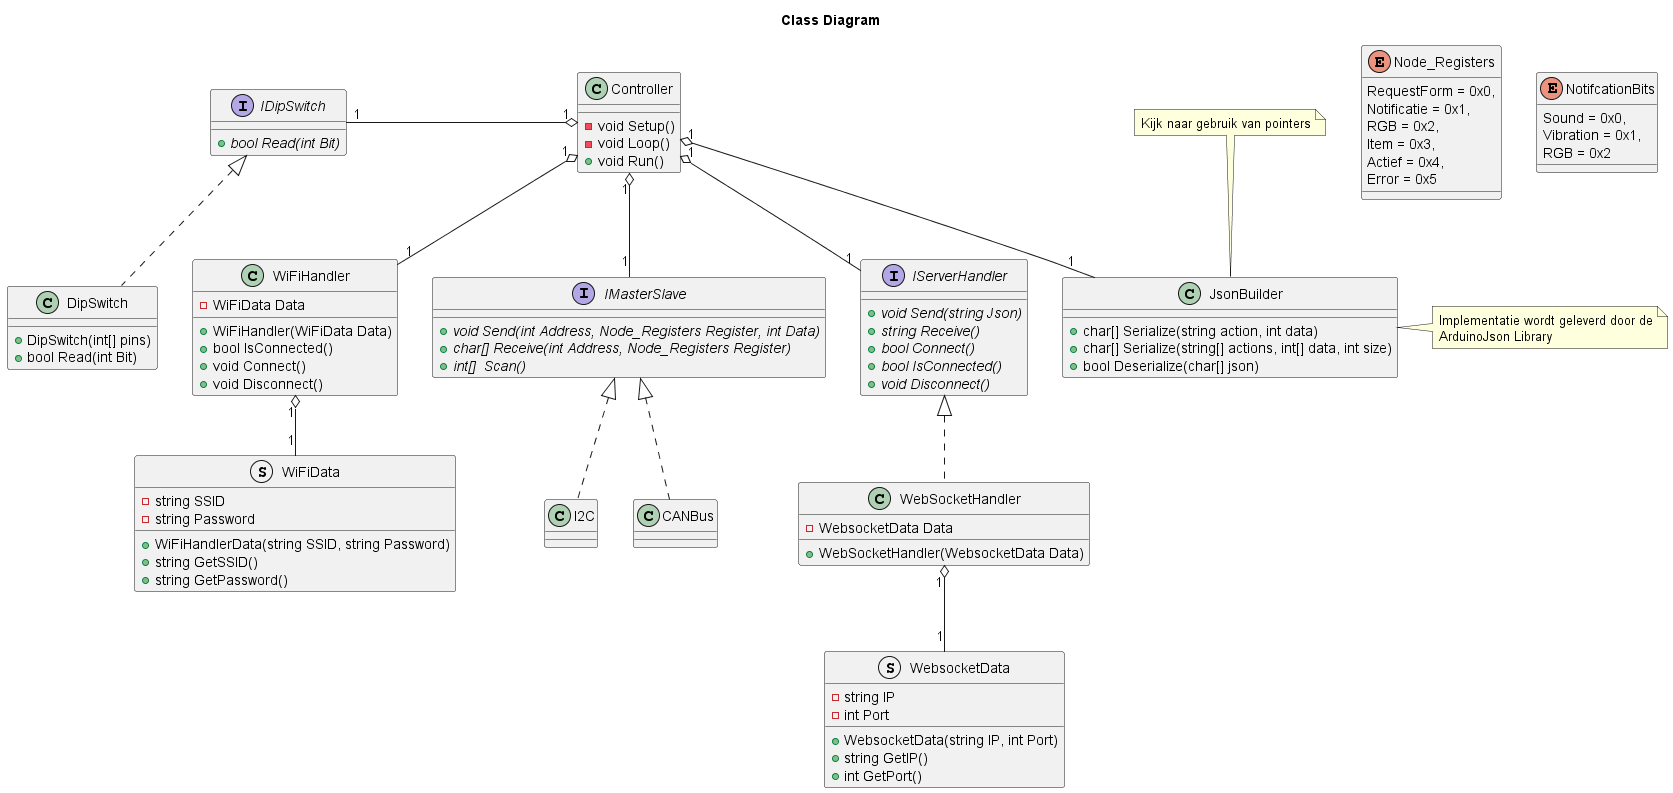

The diagram above was rendered by PlantUML. Its source (embedded in the PNG):
@startuml ClassDiagram
Title Class Diagram

Class Controller
{
    {method} - void Setup()
    {method} - void Loop()
    {method} + void Run()
}

Interface IServerHandler
{
    {abstract} + void Send(string Json)
    {abstract} + string Receive()
    {abstract} + bool Connect()
    {abstract} + bool IsConnected()
    {abstract} + void Disconnect()
}

Class WiFiHandler
{
    {field} - WiFiData Data
    {method} + WiFiHandler(WiFiData Data)
    {method} + bool IsConnected()
    {method} + void Connect()
    {method} + void Disconnect()
}

Class WebSocketHandler
{
    {field} - WebsocketData Data
    {method} + WebSocketHandler(WebsocketData Data)
}

Struct WebsocketData
{
    {field} - string IP
    {field} - int Port

    {method} + WebsocketData(string IP, int Port)
    {method} + string GetIP()
    {method} + int GetPort()
}

Struct WiFiData
{
    {field} - string SSID
    {field} - string Password

    {method} + WiFiHandlerData(string SSID, string Password)
    {method} + string GetSSID()
    {method} + string GetPassword()
}

Interface IDipSwitch
{
    {abstract} + bool Read(int Bit)
}

class DipSwitch
{
    {method} + DipSwitch(int[] pins)
    {method} + bool Read(int Bit)
}


Interface IMasterSlave
{
    {abstract} + void Send(int Address, Node_Registers Register, int Data)
    {abstract} + char[] Receive(int Address, Node_Registers Register)
    {abstract} + int[]  Scan()
}

enum Node_Registers
{
    RequestForm = 0x0,
    Notificatie = 0x1,
    RGB = 0x2,
    Item = 0x3,
    Actief = 0x4,
    Error = 0x5
}

enum NotifcationBits 
{
    Sound = 0x0,
    Vibration = 0x1,
    RGB = 0x2
}


Class JsonBuilder
{
    {method} + char[] Serialize(string action, int data)
    {method} + char[] Serialize(string[] actions, int[] data, int size)
    {method} + bool Deserialize(char[] json)
}

note right of JsonBuilder : Implementatie wordt geleverd door de\nArduinoJson Library
note top of JsonBuilder : Kijk naar gebruik van pointers

' EMPTY CLASSES
Class CANBus
Class I2C
' END OF EMPYY CLASSES 

IMasterSlave <|.. I2C
IMasterSlave <|.. CANBus
IDipSwitch <|.. DipSwitch
IServerHandler <|.. WebSocketHandler

Controller "1" o-- "1" WiFiHandler
Controller "1" o-- "1" IMasterSlave
Controller "1" o-- "1" JsonBuilder
Controller "1" o-left- "1" IDipSwitch
Controller "1" o-- "1" IServerHandler

WiFiHandler "1" o-- "1" WiFiData
WebSocketHandler "1" o-- "1" WebsocketData


@enduml